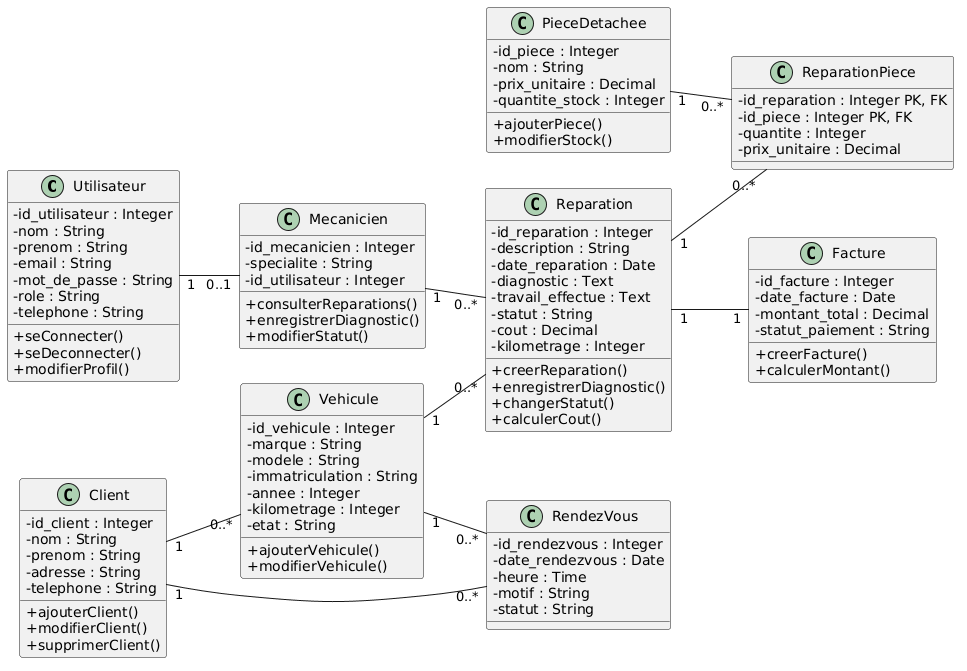

The diagram above was rendered by PlantUML. Its source (embedded in the PNG):
@startuml
skinparam classAttributeIconSize 0
left to right direction

class Utilisateur {
  - id_utilisateur : Integer
  - nom : String
  - prenom : String
  - email : String
  - mot_de_passe : String
  - role : String
  - telephone : String
  + seConnecter()
  + seDeconnecter()
  + modifierProfil()
}

class Mecanicien {
  - id_mecanicien : Integer
  - specialite : String
  - id_utilisateur : Integer
  + consulterReparations()
  + enregistrerDiagnostic()
  + modifierStatut()
}

class Client {
  - id_client : Integer
  - nom : String
  - prenom : String
  - adresse : String
  - telephone : String
  + ajouterClient()
  + modifierClient()
  + supprimerClient()
}

class Vehicule {
  - id_vehicule : Integer
  - marque : String
  - modele : String
  - immatriculation : String
  - annee : Integer
  - kilometrage : Integer
  - etat : String
  + ajouterVehicule()
  + modifierVehicule()
}

class Reparation {
  - id_reparation : Integer
  - description : String
  - date_reparation : Date
  - diagnostic : Text
  - travail_effectue : Text
  - statut : String
  - cout : Decimal
  - kilometrage : Integer
  + creerReparation()
  + enregistrerDiagnostic()
  + changerStatut()
  + calculerCout()
}

class PieceDetachee {
  - id_piece : Integer
  - nom : String
  - prix_unitaire : Decimal
  - quantite_stock : Integer
  + ajouterPiece()
  + modifierStock()
}

class ReparationPiece {
  - id_reparation : Integer PK, FK
  - id_piece : Integer PK, FK
  - quantite : Integer
  - prix_unitaire : Decimal
}

class Facture {
  - id_facture : Integer
  - date_facture : Date
  - montant_total : Decimal
  - statut_paiement : String
  + creerFacture()
  + calculerMontant()
}

class RendezVous {
  - id_rendezvous : Integer
  - date_rendezvous : Date
  - heure : Time
  - motif : String
  - statut : String
}

Utilisateur "1" -- "0..1" Mecanicien

Client "1" -- "0..*" Vehicule
Vehicule "1" -- "0..*" Reparation
Mecanicien "1" -- "0..*" Reparation

Reparation "1" -- "0..*" ReparationPiece
PieceDetachee "1" -- "0..*" ReparationPiece

Reparation "1" -- "1" Facture

Client "1" -- "0..*" RendezVous
Vehicule "1" -- "0..*" RendezVous
@enduml